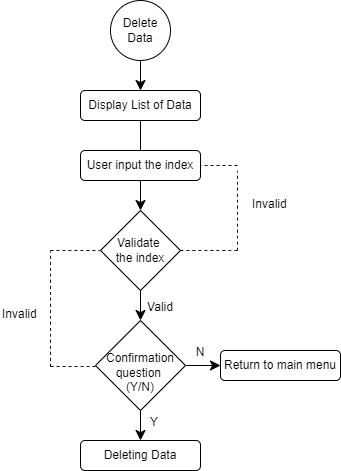

The diagram above was exported from draw.io. Its source (the exported page's mxGraphModel, read from the mxfile embedded in the PNG):
<mxGraphModel dx="794" dy="509" grid="1" gridSize="10" guides="1" tooltips="1" connect="1" arrows="1" fold="1" page="1" pageScale="1" pageWidth="827" pageHeight="1169" math="0" shadow="0">
  <root>
    <mxCell id="0" />
    <mxCell id="1" parent="0" />
    <mxCell id="k3pfUmD6hm4qdmOpLyfn-3" style="edgeStyle=none;curved=1;rounded=0;orthogonalLoop=1;jettySize=auto;html=1;exitX=0.5;exitY=1;exitDx=0;exitDy=0;entryX=0.5;entryY=0;entryDx=0;entryDy=0;fontSize=12;startSize=8;endSize=8;" edge="1" parent="1" source="k3pfUmD6hm4qdmOpLyfn-1" target="k3pfUmD6hm4qdmOpLyfn-2">
      <mxGeometry relative="1" as="geometry" />
    </mxCell>
    <mxCell id="k3pfUmD6hm4qdmOpLyfn-1" value="Delete Data" style="ellipse;whiteSpace=wrap;html=1;aspect=fixed;" vertex="1" parent="1">
      <mxGeometry x="370" y="40" width="60" height="60" as="geometry" />
    </mxCell>
    <mxCell id="k3pfUmD6hm4qdmOpLyfn-4" style="edgeStyle=none;curved=1;rounded=0;orthogonalLoop=1;jettySize=auto;html=1;exitX=0.5;exitY=1;exitDx=0;exitDy=0;fontSize=12;startSize=8;endSize=8;" edge="1" parent="1" source="k3pfUmD6hm4qdmOpLyfn-2">
      <mxGeometry relative="1" as="geometry">
        <mxPoint x="400" y="200" as="targetPoint" />
      </mxGeometry>
    </mxCell>
    <mxCell id="k3pfUmD6hm4qdmOpLyfn-2" value="Display List of Data" style="rounded=1;whiteSpace=wrap;html=1;" vertex="1" parent="1">
      <mxGeometry x="340" y="130" width="120" height="30" as="geometry" />
    </mxCell>
    <mxCell id="k3pfUmD6hm4qdmOpLyfn-9" value="" style="edgeStyle=none;curved=1;rounded=0;orthogonalLoop=1;jettySize=auto;html=1;fontSize=12;startSize=8;endSize=8;" edge="1" parent="1" source="k3pfUmD6hm4qdmOpLyfn-5">
      <mxGeometry relative="1" as="geometry">
        <mxPoint x="400" y="250" as="targetPoint" />
      </mxGeometry>
    </mxCell>
    <mxCell id="k3pfUmD6hm4qdmOpLyfn-5" value="User input the index" style="rounded=1;whiteSpace=wrap;html=1;" vertex="1" parent="1">
      <mxGeometry x="340" y="190" width="120" height="30" as="geometry" />
    </mxCell>
    <mxCell id="k3pfUmD6hm4qdmOpLyfn-10" style="edgeStyle=none;curved=1;rounded=0;orthogonalLoop=1;jettySize=auto;html=1;exitX=1;exitY=0;exitDx=0;exitDy=0;fontSize=12;startSize=8;endSize=8;" edge="1" parent="1">
      <mxGeometry relative="1" as="geometry">
        <mxPoint x="420" y="267.5" as="sourcePoint" />
        <mxPoint x="420" y="267.5" as="targetPoint" />
      </mxGeometry>
    </mxCell>
    <mxCell id="k3pfUmD6hm4qdmOpLyfn-11" value="Validate&amp;nbsp;&lt;div&gt;the index&lt;/div&gt;" style="rhombus;whiteSpace=wrap;html=1;" vertex="1" parent="1">
      <mxGeometry x="360" y="250" width="80" height="80" as="geometry" />
    </mxCell>
    <mxCell id="k3pfUmD6hm4qdmOpLyfn-23" style="edgeStyle=none;curved=1;rounded=0;orthogonalLoop=1;jettySize=auto;html=1;exitX=0.5;exitY=1;exitDx=0;exitDy=0;fontSize=12;startSize=8;endSize=8;" edge="1" parent="1" source="k3pfUmD6hm4qdmOpLyfn-14" target="k3pfUmD6hm4qdmOpLyfn-24">
      <mxGeometry relative="1" as="geometry">
        <mxPoint x="400" y="480" as="targetPoint" />
      </mxGeometry>
    </mxCell>
    <mxCell id="k3pfUmD6hm4qdmOpLyfn-26" style="edgeStyle=none;curved=1;rounded=0;orthogonalLoop=1;jettySize=auto;html=1;exitX=1;exitY=0.5;exitDx=0;exitDy=0;fontSize=12;startSize=8;endSize=8;" edge="1" parent="1" source="k3pfUmD6hm4qdmOpLyfn-14" target="k3pfUmD6hm4qdmOpLyfn-27">
      <mxGeometry relative="1" as="geometry">
        <mxPoint x="480" y="405" as="targetPoint" />
      </mxGeometry>
    </mxCell>
    <mxCell id="k3pfUmD6hm4qdmOpLyfn-14" value="&lt;div&gt;&lt;br&gt;&lt;/div&gt;&lt;div&gt;&lt;span style=&quot;background-color: initial;&quot;&gt;Confirmation question&amp;nbsp;&lt;/span&gt;&lt;br&gt;&lt;/div&gt;&lt;div&gt;(Y/N)&lt;/div&gt;" style="rhombus;whiteSpace=wrap;html=1;" vertex="1" parent="1">
      <mxGeometry x="355" y="360" width="90" height="90" as="geometry" />
    </mxCell>
    <mxCell id="k3pfUmD6hm4qdmOpLyfn-16" value="" style="endArrow=classic;html=1;rounded=0;fontSize=12;startSize=8;endSize=8;curved=1;exitX=0.5;exitY=1;exitDx=0;exitDy=0;entryX=0.5;entryY=0;entryDx=0;entryDy=0;" edge="1" parent="1" source="k3pfUmD6hm4qdmOpLyfn-11" target="k3pfUmD6hm4qdmOpLyfn-14">
      <mxGeometry width="50" height="50" relative="1" as="geometry">
        <mxPoint x="410" y="440" as="sourcePoint" />
        <mxPoint x="460" y="390" as="targetPoint" />
      </mxGeometry>
    </mxCell>
    <mxCell id="k3pfUmD6hm4qdmOpLyfn-17" value="&lt;font style=&quot;font-size: 12px;&quot;&gt;Valid&lt;/font&gt;" style="text;html=1;align=center;verticalAlign=middle;whiteSpace=wrap;rounded=0;fontSize=16;" vertex="1" parent="1">
      <mxGeometry x="395" y="330" width="50" height="30" as="geometry" />
    </mxCell>
    <mxCell id="k3pfUmD6hm4qdmOpLyfn-22" value="&lt;span style=&quot;color: rgb(0, 0, 0); font-family: Helvetica; font-size: 12px; font-style: normal; font-variant-ligatures: normal; font-variant-caps: normal; font-weight: 400; letter-spacing: normal; orphans: 2; text-align: center; text-indent: 0px; text-transform: none; widows: 2; word-spacing: 0px; -webkit-text-stroke-width: 0px; white-space: nowrap; background-color: rgb(255, 255, 255); text-decoration-thickness: initial; text-decoration-style: initial; text-decoration-color: initial; display: inline !important; float: none;&quot;&gt;Invalid&lt;/span&gt;" style="text;whiteSpace=wrap;html=1;" vertex="1" parent="1">
      <mxGeometry x="260" y="340" width="40" height="30" as="geometry" />
    </mxCell>
    <mxCell id="k3pfUmD6hm4qdmOpLyfn-24" value="Deleting Data" style="rounded=1;whiteSpace=wrap;html=1;" vertex="1" parent="1">
      <mxGeometry x="340" y="480" width="120" height="30" as="geometry" />
    </mxCell>
    <mxCell id="k3pfUmD6hm4qdmOpLyfn-25" value="&lt;font style=&quot;font-size: 12px;&quot;&gt;Y&lt;/font&gt;" style="text;html=1;align=center;verticalAlign=middle;whiteSpace=wrap;rounded=0;fontSize=16;" vertex="1" parent="1">
      <mxGeometry x="404" y="450" width="20" height="20" as="geometry" />
    </mxCell>
    <mxCell id="k3pfUmD6hm4qdmOpLyfn-27" value="Return to main menu" style="rounded=1;whiteSpace=wrap;html=1;" vertex="1" parent="1">
      <mxGeometry x="480" y="390" width="120" height="30" as="geometry" />
    </mxCell>
    <mxCell id="J7Uc0eY5edrky4lJQfiH-4" value="&lt;span style=&quot;color: rgb(0, 0, 0); font-family: Helvetica; font-size: 12px; font-style: normal; font-variant-ligatures: normal; font-variant-caps: normal; font-weight: 400; letter-spacing: normal; orphans: 2; text-align: center; text-indent: 0px; text-transform: none; widows: 2; word-spacing: 0px; -webkit-text-stroke-width: 0px; white-space: nowrap; background-color: rgb(255, 255, 255); text-decoration-thickness: initial; text-decoration-style: initial; text-decoration-color: initial; display: inline !important; float: none;&quot;&gt;Invalid&lt;/span&gt;" style="text;whiteSpace=wrap;html=1;" vertex="1" parent="1">
      <mxGeometry x="510" y="230" width="40" height="30" as="geometry" />
    </mxCell>
    <mxCell id="J7Uc0eY5edrky4lJQfiH-5" value="" style="endArrow=none;dashed=1;html=1;rounded=0;fontSize=12;startSize=8;endSize=8;curved=1;exitX=1;exitY=0.5;exitDx=0;exitDy=0;" edge="1" parent="1" source="k3pfUmD6hm4qdmOpLyfn-11">
      <mxGeometry width="50" height="50" relative="1" as="geometry">
        <mxPoint x="520" y="320" as="sourcePoint" />
        <mxPoint x="500" y="290" as="targetPoint" />
      </mxGeometry>
    </mxCell>
    <mxCell id="J7Uc0eY5edrky4lJQfiH-6" value="" style="endArrow=none;dashed=1;html=1;rounded=0;fontSize=12;startSize=8;endSize=8;curved=1;" edge="1" parent="1">
      <mxGeometry width="50" height="50" relative="1" as="geometry">
        <mxPoint x="497" y="290" as="sourcePoint" />
        <mxPoint x="497" y="210" as="targetPoint" />
      </mxGeometry>
    </mxCell>
    <mxCell id="J7Uc0eY5edrky4lJQfiH-7" value="" style="endArrow=none;dashed=1;html=1;rounded=0;fontSize=12;startSize=8;endSize=8;curved=1;" edge="1" parent="1" target="k3pfUmD6hm4qdmOpLyfn-5">
      <mxGeometry width="50" height="50" relative="1" as="geometry">
        <mxPoint x="497" y="205" as="sourcePoint" />
        <mxPoint x="547" y="160" as="targetPoint" />
      </mxGeometry>
    </mxCell>
    <mxCell id="J7Uc0eY5edrky4lJQfiH-8" value="" style="endArrow=none;dashed=1;html=1;rounded=0;fontSize=12;startSize=8;endSize=8;curved=1;" edge="1" parent="1">
      <mxGeometry width="50" height="50" relative="1" as="geometry">
        <mxPoint x="355" y="406" as="sourcePoint" />
        <mxPoint x="310" y="406" as="targetPoint" />
      </mxGeometry>
    </mxCell>
    <mxCell id="J7Uc0eY5edrky4lJQfiH-9" value="" style="endArrow=none;dashed=1;html=1;rounded=0;fontSize=12;startSize=8;endSize=8;curved=1;" edge="1" parent="1">
      <mxGeometry width="50" height="50" relative="1" as="geometry">
        <mxPoint x="310" y="406" as="sourcePoint" />
        <mxPoint x="310" y="290" as="targetPoint" />
      </mxGeometry>
    </mxCell>
    <mxCell id="J7Uc0eY5edrky4lJQfiH-10" value="" style="endArrow=none;dashed=1;html=1;rounded=0;fontSize=12;startSize=8;endSize=8;curved=1;entryX=0;entryY=0.5;entryDx=0;entryDy=0;" edge="1" parent="1" target="k3pfUmD6hm4qdmOpLyfn-11">
      <mxGeometry width="50" height="50" relative="1" as="geometry">
        <mxPoint x="310" y="290" as="sourcePoint" />
        <mxPoint x="570" y="270" as="targetPoint" />
      </mxGeometry>
    </mxCell>
    <mxCell id="J7Uc0eY5edrky4lJQfiH-11" value="&lt;font style=&quot;font-size: 12px;&quot;&gt;N&lt;/font&gt;" style="text;html=1;align=center;verticalAlign=middle;whiteSpace=wrap;rounded=0;fontSize=16;" vertex="1" parent="1">
      <mxGeometry x="450" y="380" width="20" height="20" as="geometry" />
    </mxCell>
  </root>
</mxGraphModel>